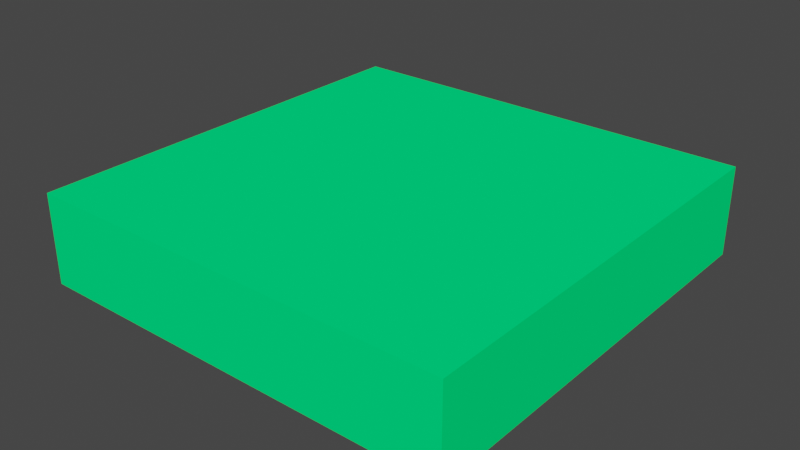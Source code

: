 # Source: plate.blend  (saved by Blender 2.93.20; exported with 4.5.12 LTS)
import bpy
from mathutils import Matrix  # noqa: F401  (used for matrix-valued properties, if any)

bpy.ops.wm.read_factory_settings(use_empty=True)
scene = bpy.context.scene
scene.name = 'Scene'

# ---- materials (node trees are filled in below, after node groups)
mat_plate_material = bpy.data.materials.new('plate-material')
mat_plate_material.use_transparent_shadow = False
mat_plate_material.diffuse_color = (0.0, 1.0, 0.2092, 1.0)
mat_plate_material.roughness = 1.0

# ---- material node trees

# ---- world
world_world = bpy.data.worlds.new('World'); scene.world = world_world
world_world.use_nodes = True; world_world.node_tree.nodes.clear()
_N = world_world.node_tree.nodes; _L = world_world.node_tree.links
n0 = _N.new('ShaderNodeOutputWorld'); n0.name = 'World Output'; n0.location = (300, 300)
n1 = _N.new('ShaderNodeBackground'); n1.name = 'Background'; n1.location = (10, 300)
n1.inputs[0].default_value = (0.05088, 0.05088, 0.05088, 1.0)
_L.new(n1.outputs[0], n0.inputs[0])
n0.is_active_output = True
world_world.color = (0.05088, 0.05088, 0.05088)
world_world.use_sun_shadow = False
world_world.sun_shadow_jitter_overblur = 0.0

# ---- meshes
me_plane_001 = bpy.data.meshes.new('Plane.001')
me_plane_001.from_pydata([(-3.569, -3.569, -0.7457), (3.569, -3.569, -0.7457), (-3.569, 3.569, -0.7457), (3.569, 3.569, -0.7457), (-3.569, -3.569, 0.7457), (3.569, -3.569, 0.7457), (-3.569, 3.569, 0.7457), (3.569, 3.569, 0.7457)], [], [(0, 2, 3, 1), (4, 5, 7, 6), (3, 2, 6, 7), (0, 1, 5, 4), (1, 3, 7, 5), (2, 0, 4, 6)])
_uv = me_plane_001.uv_layers.new(name='UVMap')
_uv.uv.foreach_set('vector', [0.0, 0.0, 0.0, 1.0, 1.0, 1.0, 1.0, 0.0, 0.0, 0.0, 1.0, 0.0, 1.0, 1.0, 0.0, 1.0, 1.0, 1.0, 0.0, 1.0, 0.0, 1.0, 1.0, 1.0, 0.0, 0.0, 1.0, 0.0, 1.0, 0.0, 0.0, 0.0, 1.0, 0.0, 1.0, 1.0, 1.0, 1.0, 1.0, 0.0, 0.0, 1.0, 0.0, 0.0, 0.0, 0.0, 0.0, 1.0])
me_plane_001.materials.append(mat_plate_material)
me_plane_001.use_remesh_fix_poles = True
me_plane_001.use_remesh_preserve_attributes = False
me_plane_001.use_mirror_vertex_groups = False
me_plane_001.update()

# ---- objects
ob_plate = bpy.data.objects.new('plate', me_plane_001)

# ---- transforms, parenting, visibility, modifiers, constraints
ob_plate.location = (0.0, 0.0, 0.5902)
ob_plate.lineart.crease_threshold = 0.0

# ---- collection membership
scene.collection.objects.link(ob_plate)

# ---- scene / render settings (as saved in the file)
scene.frame_start = 1; scene.frame_end = 250; scene.frame_set(1)
scene.render.engine = 'BLENDER_EEVEE_NEXT'
scene.cycles.use_denoising = False
scene.cycles.samples = 128
scene.cycles.sampling_pattern = 'TABULATED_SOBOL'
scene.cycles.use_adaptive_sampling = False
scene.cycles.use_light_tree = False
scene.view_settings.view_transform = 'Filmic'
bpy.context.view_layer.update()

# ---- added for rendering (the .blend has no active camera and no usable light): camera, sun
cam_auto = bpy.data.cameras.new('AutoCamera')
cam_auto.lens = 50.0
cam_auto.sensor_width = 36.0
cam_auto.clip_end = 1000.0
ob_auto_camera = bpy.data.objects.new('AutoCamera', cam_auto)
scene.collection.objects.link(ob_auto_camera)
ob_auto_camera.location = (9.4416, -11.3299, 8.14345)
ob_auto_camera.rotation_euler = (1.09748, -7.21219e-08, 0.694738)
scene.camera = ob_auto_camera
light_auto_sun = bpy.data.lights.new('AutoSun', 'SUN')
light_auto_sun.energy = 3.0
light_auto_sun.angle = 0.0523599
ob_auto_sun = bpy.data.objects.new('AutoSun', light_auto_sun)
scene.collection.objects.link(ob_auto_sun)
ob_auto_sun.rotation_euler = (0.872665, 0.174533, 0.523599)
bpy.context.view_layer.update()
